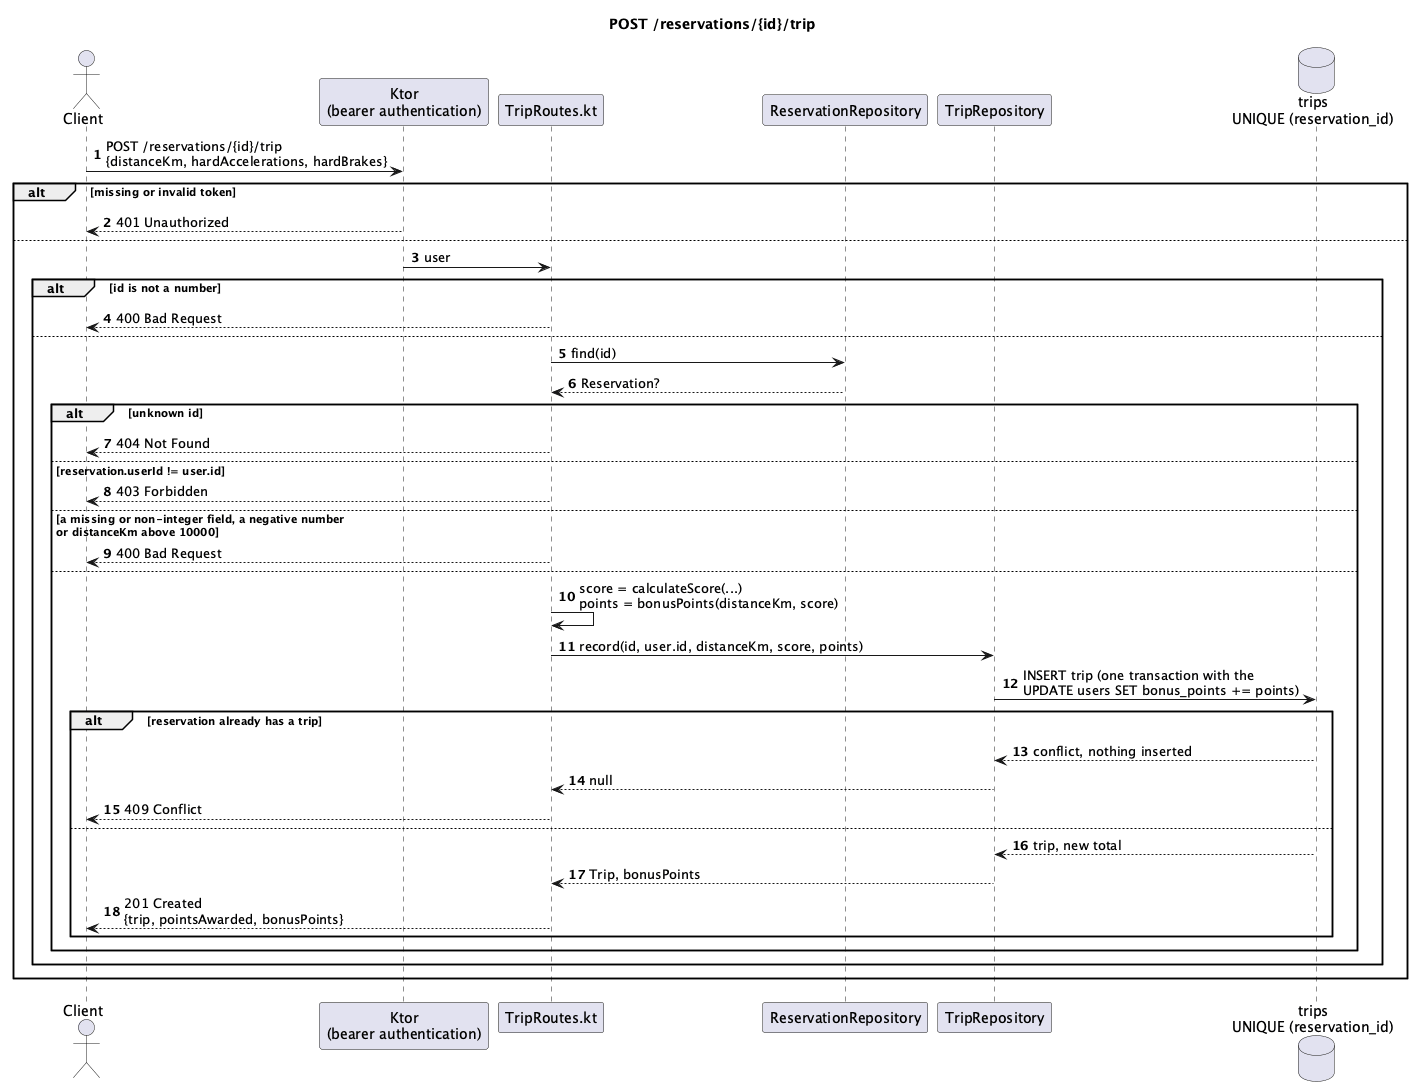

The diagram above was rendered by PlantUML. Its source (embedded in the PNG):
@startuml
title POST /reservations/{id}/trip
autonumber

actor Client
participant "Ktor\n(bearer authentication)" as Auth
participant "TripRoutes.kt" as Route
participant "ReservationRepository" as Reservations
participant "TripRepository" as Repo
database "trips\nUNIQUE (reservation_id)" as Db

Client -> Auth : POST /reservations/{id}/trip\n{distanceKm, hardAccelerations, hardBrakes}
alt missing or invalid token
  Auth --> Client : 401 Unauthorized
else
  Auth -> Route : user
  alt id is not a number
    Route --> Client : 400 Bad Request
  else
    Route -> Reservations : find(id)
    Reservations --> Route : Reservation?
    alt unknown id
      Route --> Client : 404 Not Found
    else reservation.userId != user.id
      Route --> Client : 403 Forbidden
    else a missing or non-integer field, a negative number\nor distanceKm above 10000
      Route --> Client : 400 Bad Request
    else
      Route -> Route : score = calculateScore(...)\npoints = bonusPoints(distanceKm, score)
      Route -> Repo : record(id, user.id, distanceKm, score, points)
      Repo -> Db : INSERT trip (one transaction with the\nUPDATE users SET bonus_points += points)
      alt reservation already has a trip
        Db --> Repo : conflict, nothing inserted
        Repo --> Route : null
        Route --> Client : 409 Conflict
      else
        Db --> Repo : trip, new total
        Repo --> Route : Trip, bonusPoints
        Route --> Client : 201 Created\n{trip, pointsAwarded, bonusPoints}
      end
    end
  end
end

@enduml